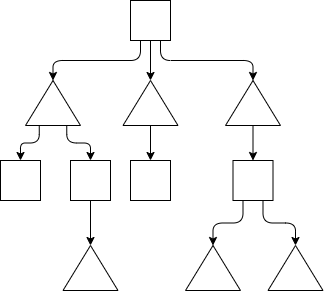

The diagram above was exported from draw.io. Its source (the exported page's mxGraphModel, read from the mxfile embedded in the PNG):
<mxGraphModel dx="752" dy="568" grid="1" gridSize="10" guides="1" tooltips="1" connect="1" arrows="1" fold="1" page="1" pageScale="1" pageWidth="850" pageHeight="1100" math="0" shadow="0">
  <root>
    <mxCell id="0" />
    <mxCell id="1" parent="0" />
    <mxCell id="13" style="edgeStyle=orthogonalEdgeStyle;html=1;exitX=0.25;exitY=1;exitDx=0;exitDy=0;entryX=1;entryY=0.5;entryDx=0;entryDy=0;" edge="1" parent="1" source="2" target="3">
      <mxGeometry relative="1" as="geometry" />
    </mxCell>
    <mxCell id="14" style="edgeStyle=orthogonalEdgeStyle;html=1;exitX=0.5;exitY=1;exitDx=0;exitDy=0;entryX=1;entryY=0.5;entryDx=0;entryDy=0;" edge="1" parent="1" source="2" target="5">
      <mxGeometry relative="1" as="geometry" />
    </mxCell>
    <mxCell id="15" style="edgeStyle=orthogonalEdgeStyle;html=1;exitX=0.75;exitY=1;exitDx=0;exitDy=0;" edge="1" parent="1" source="2" target="4">
      <mxGeometry relative="1" as="geometry" />
    </mxCell>
    <mxCell id="2" value="" style="rounded=0;whiteSpace=wrap;html=1;" vertex="1" parent="1">
      <mxGeometry x="200" y="40" width="40" height="40" as="geometry" />
    </mxCell>
    <mxCell id="16" style="edgeStyle=orthogonalEdgeStyle;html=1;exitX=0;exitY=0.25;exitDx=0;exitDy=0;entryX=0.5;entryY=0;entryDx=0;entryDy=0;" edge="1" parent="1" source="3" target="7">
      <mxGeometry relative="1" as="geometry" />
    </mxCell>
    <mxCell id="17" style="edgeStyle=orthogonalEdgeStyle;html=1;exitX=0;exitY=0.75;exitDx=0;exitDy=0;entryX=0.5;entryY=0;entryDx=0;entryDy=0;" edge="1" parent="1" source="3" target="8">
      <mxGeometry relative="1" as="geometry" />
    </mxCell>
    <mxCell id="3" value="" style="triangle;whiteSpace=wrap;html=1;rotation=-90;" vertex="1" parent="1">
      <mxGeometry x="100" y="115" width="45" height="55" as="geometry" />
    </mxCell>
    <mxCell id="19" style="edgeStyle=orthogonalEdgeStyle;html=1;exitX=0;exitY=0.5;exitDx=0;exitDy=0;entryX=0.5;entryY=0;entryDx=0;entryDy=0;" edge="1" parent="1" source="4" target="10">
      <mxGeometry relative="1" as="geometry" />
    </mxCell>
    <mxCell id="4" value="" style="triangle;whiteSpace=wrap;html=1;rotation=-90;" vertex="1" parent="1">
      <mxGeometry x="300" y="115" width="45" height="55" as="geometry" />
    </mxCell>
    <mxCell id="18" style="edgeStyle=orthogonalEdgeStyle;html=1;exitX=0;exitY=0.5;exitDx=0;exitDy=0;entryX=0.5;entryY=0;entryDx=0;entryDy=0;" edge="1" parent="1" source="5" target="9">
      <mxGeometry relative="1" as="geometry" />
    </mxCell>
    <mxCell id="5" value="" style="triangle;whiteSpace=wrap;html=1;rotation=-90;" vertex="1" parent="1">
      <mxGeometry x="197.5" y="115" width="45" height="55" as="geometry" />
    </mxCell>
    <mxCell id="7" value="" style="rounded=0;whiteSpace=wrap;html=1;" vertex="1" parent="1">
      <mxGeometry x="70" y="200" width="40" height="40" as="geometry" />
    </mxCell>
    <mxCell id="25" value="" style="edgeStyle=orthogonalEdgeStyle;html=1;" edge="1" parent="1" source="8" target="24">
      <mxGeometry relative="1" as="geometry" />
    </mxCell>
    <mxCell id="8" value="" style="rounded=0;whiteSpace=wrap;html=1;" vertex="1" parent="1">
      <mxGeometry x="140" y="200" width="40" height="40" as="geometry" />
    </mxCell>
    <mxCell id="9" value="" style="rounded=0;whiteSpace=wrap;html=1;" vertex="1" parent="1">
      <mxGeometry x="200" y="200" width="40" height="40" as="geometry" />
    </mxCell>
    <mxCell id="22" style="edgeStyle=orthogonalEdgeStyle;html=1;exitX=0.25;exitY=1;exitDx=0;exitDy=0;entryX=1;entryY=0.5;entryDx=0;entryDy=0;" edge="1" parent="1" source="10" target="20">
      <mxGeometry relative="1" as="geometry" />
    </mxCell>
    <mxCell id="23" style="edgeStyle=orthogonalEdgeStyle;html=1;exitX=0.75;exitY=1;exitDx=0;exitDy=0;entryX=1;entryY=0.5;entryDx=0;entryDy=0;" edge="1" parent="1" source="10" target="21">
      <mxGeometry relative="1" as="geometry" />
    </mxCell>
    <mxCell id="10" value="" style="rounded=0;whiteSpace=wrap;html=1;" vertex="1" parent="1">
      <mxGeometry x="302.5" y="200" width="40" height="40" as="geometry" />
    </mxCell>
    <mxCell id="20" value="" style="triangle;whiteSpace=wrap;html=1;rotation=-90;" vertex="1" parent="1">
      <mxGeometry x="260" y="280" width="45" height="55" as="geometry" />
    </mxCell>
    <mxCell id="21" value="" style="triangle;whiteSpace=wrap;html=1;rotation=-90;" vertex="1" parent="1">
      <mxGeometry x="342.5" y="280" width="45" height="55" as="geometry" />
    </mxCell>
    <mxCell id="24" value="" style="triangle;whiteSpace=wrap;html=1;rotation=-90;" vertex="1" parent="1">
      <mxGeometry x="137.5" y="280" width="45" height="55" as="geometry" />
    </mxCell>
  </root>
</mxGraphModel>